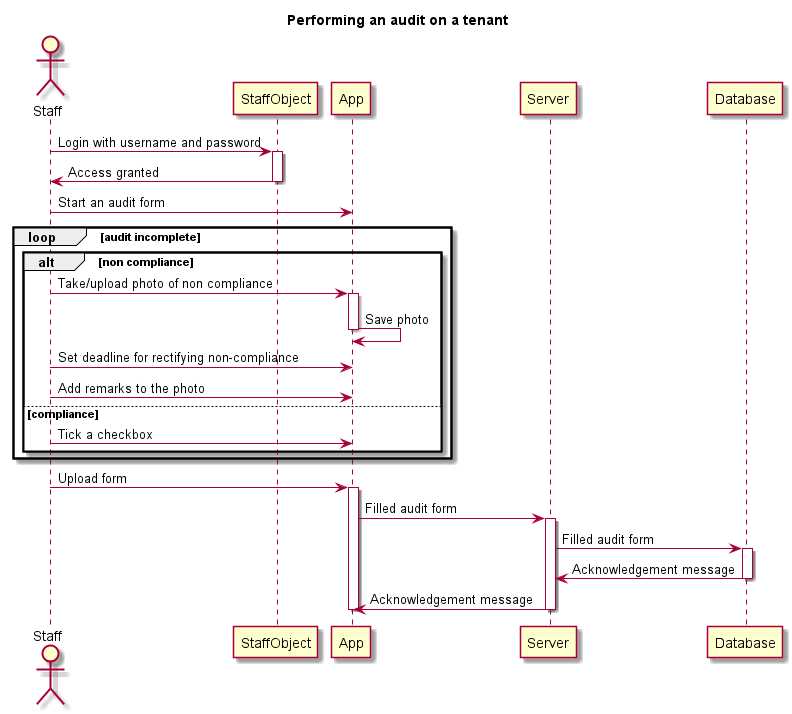

The diagram above was rendered by PlantUML. Its source (embedded in the PNG):
@startuml

title Performing an audit on a tenant

actor Staff

Staff -> StaffObject: Login with username and password
activate StaffObject 
StaffObject -> Staff: Access granted
deactivate StaffObject 

Staff -> App : Start an audit form

loop audit incomplete
	alt non compliance
		Staff -> App: Take/upload photo of non compliance 
		activate App
		App -> App: Save photo
		deactivate App
		Staff -> App: Set deadline for rectifying non-compliance
		Staff -> App: Add remarks to the photo
	else compliance
		Staff -> App: Tick a checkbox
	end
end

Staff -> App: Upload form
activate App
App -> Server: Filled audit form
activate Server
Server -> Database: Filled audit form
activate Database
Database -> Server: Acknowledgement message
deactivate Database
Server -> App: Acknowledgement message
deactivate Server
deactivate App



@enduml